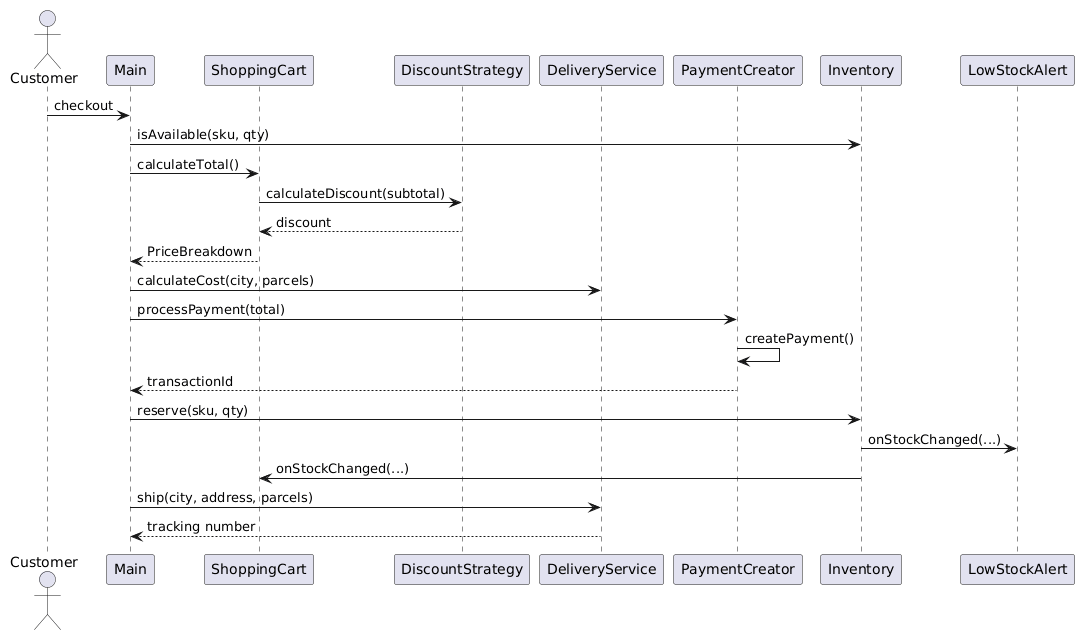

The diagram above was rendered by PlantUML. Its source (embedded in the PNG):
@startuml
actor Customer
participant Main
participant ShoppingCart
participant DiscountStrategy
participant DeliveryService
participant PaymentCreator
participant Inventory
participant LowStockAlert

Customer -> Main : checkout
Main -> Inventory : isAvailable(sku, qty)
Main -> ShoppingCart : calculateTotal()
ShoppingCart -> DiscountStrategy : calculateDiscount(subtotal)
DiscountStrategy --> ShoppingCart : discount
ShoppingCart --> Main : PriceBreakdown
Main -> DeliveryService : calculateCost(city, parcels)
Main -> PaymentCreator : processPayment(total)
PaymentCreator -> PaymentCreator : createPayment()
PaymentCreator --> Main : transactionId
Main -> Inventory : reserve(sku, qty)
Inventory -> LowStockAlert : onStockChanged(...)
Inventory -> ShoppingCart : onStockChanged(...)
Main -> DeliveryService : ship(city, address, parcels)
DeliveryService --> Main : tracking number
@enduml